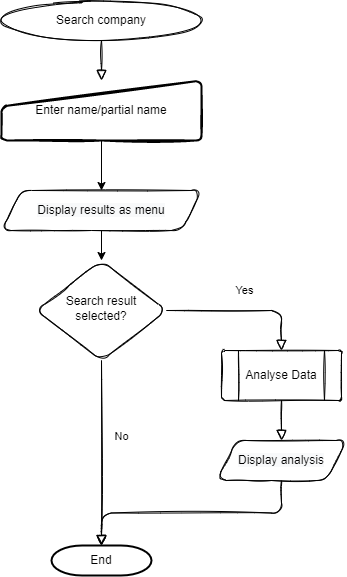

The diagram above was exported from draw.io. Its source (the exported page's mxGraphModel, read from the mxfile embedded in the PNG):
<mxGraphModel dx="1102" dy="857" grid="1" gridSize="10" guides="1" tooltips="1" connect="1" arrows="1" fold="1" page="1" pageScale="1" pageWidth="827" pageHeight="1169" math="0" shadow="0">
  <root>
    <mxCell id="CwhogQzOaHXyHSxJ34x6-0" />
    <mxCell id="CwhogQzOaHXyHSxJ34x6-1" parent="CwhogQzOaHXyHSxJ34x6-0" />
    <mxCell id="CwhogQzOaHXyHSxJ34x6-2" value="" style="edgeStyle=orthogonalEdgeStyle;rounded=1;sketch=1;orthogonalLoop=1;jettySize=auto;html=1;endArrow=block;endFill=0;endSize=8;" edge="1" parent="CwhogQzOaHXyHSxJ34x6-1" source="CwhogQzOaHXyHSxJ34x6-3" target="CwhogQzOaHXyHSxJ34x6-8">
      <mxGeometry relative="1" as="geometry" />
    </mxCell>
    <mxCell id="CwhogQzOaHXyHSxJ34x6-3" value="Search company" style="ellipse;whiteSpace=wrap;html=1;rounded=1;sketch=1;" vertex="1" parent="CwhogQzOaHXyHSxJ34x6-1">
      <mxGeometry x="240" y="40" width="200" height="40" as="geometry" />
    </mxCell>
    <mxCell id="wSkY9SN0cSZ6P71IkHWi-1" value="" style="edgeStyle=orthogonalEdgeStyle;rounded=0;orthogonalLoop=1;jettySize=auto;html=1;" edge="1" parent="CwhogQzOaHXyHSxJ34x6-1" source="CwhogQzOaHXyHSxJ34x6-8" target="wSkY9SN0cSZ6P71IkHWi-0">
      <mxGeometry relative="1" as="geometry" />
    </mxCell>
    <mxCell id="CwhogQzOaHXyHSxJ34x6-8" value="Enter name/partial name" style="html=1;strokeWidth=2;shape=manualInput;whiteSpace=wrap;rounded=1;size=26;arcSize=11;sketch=1;" vertex="1" parent="CwhogQzOaHXyHSxJ34x6-1">
      <mxGeometry x="240" y="120" width="200" height="60" as="geometry" />
    </mxCell>
    <mxCell id="YWJO28zGACMnuJLZ0ofk-12" value="" style="edgeStyle=orthogonalEdgeStyle;rounded=0;orthogonalLoop=1;jettySize=auto;html=1;" edge="1" parent="CwhogQzOaHXyHSxJ34x6-1" source="wSkY9SN0cSZ6P71IkHWi-0" target="YWJO28zGACMnuJLZ0ofk-2">
      <mxGeometry relative="1" as="geometry" />
    </mxCell>
    <mxCell id="wSkY9SN0cSZ6P71IkHWi-0" value="&lt;span style=&quot;color: rgb(0, 0, 0); font-family: Helvetica; font-size: 12px; font-style: normal; font-variant-ligatures: normal; font-variant-caps: normal; font-weight: 400; letter-spacing: normal; orphans: 2; text-align: center; text-indent: 0px; text-transform: none; widows: 2; word-spacing: 0px; -webkit-text-stroke-width: 0px; background-color: rgb(248, 249, 250); text-decoration-thickness: initial; text-decoration-style: initial; text-decoration-color: initial; float: none; display: inline !important;&quot;&gt;Display results as menu&lt;/span&gt;" style="shape=parallelogram;perimeter=parallelogramPerimeter;whiteSpace=wrap;html=1;fixedSize=1;rounded=1;sketch=1;" vertex="1" parent="CwhogQzOaHXyHSxJ34x6-1">
      <mxGeometry x="240" y="230" width="200" height="40" as="geometry" />
    </mxCell>
    <mxCell id="YWJO28zGACMnuJLZ0ofk-0" value="Yes" style="html=1;jettySize=auto;orthogonalLoop=1;fontSize=11;endArrow=block;endFill=0;endSize=8;strokeWidth=1;shadow=0;labelBackgroundColor=none;edgeStyle=orthogonalEdgeStyle;rounded=1;sketch=1;entryX=0.5;entryY=0;entryDx=0;entryDy=0;" edge="1" parent="CwhogQzOaHXyHSxJ34x6-1" source="YWJO28zGACMnuJLZ0ofk-2" target="lvis-rg67Le_dUaXL3uf-2">
      <mxGeometry y="20" relative="1" as="geometry">
        <mxPoint as="offset" />
        <mxPoint x="520" y="380" as="targetPoint" />
        <Array as="points">
          <mxPoint x="520" y="350" />
        </Array>
      </mxGeometry>
    </mxCell>
    <mxCell id="YWJO28zGACMnuJLZ0ofk-1" value="No" style="edgeStyle=orthogonalEdgeStyle;jettySize=auto;orthogonalLoop=1;fontSize=11;endArrow=block;endFill=0;endSize=8;strokeWidth=1;shadow=0;labelBackgroundColor=none;rounded=1;sketch=1;html=1;exitX=0.5;exitY=1;exitDx=0;exitDy=0;entryX=0.5;entryY=0;entryDx=0;entryDy=0;entryPerimeter=0;" edge="1" parent="CwhogQzOaHXyHSxJ34x6-1" source="YWJO28zGACMnuJLZ0ofk-2" target="yP0-UTyxOkBvqKEGqTPM-0">
      <mxGeometry x="-0.1781" y="20" relative="1" as="geometry">
        <mxPoint as="offset" />
        <Array as="points" />
        <mxPoint x="340" y="585" as="targetPoint" />
      </mxGeometry>
    </mxCell>
    <mxCell id="YWJO28zGACMnuJLZ0ofk-2" value="Search result&lt;br&gt;selected?" style="rhombus;whiteSpace=wrap;html=1;shadow=0;fontFamily=Helvetica;fontSize=12;align=center;strokeWidth=1;spacing=6;spacingTop=-4;rounded=1;sketch=1;" vertex="1" parent="CwhogQzOaHXyHSxJ34x6-1">
      <mxGeometry x="275" y="300" width="130" height="100" as="geometry" />
    </mxCell>
    <mxCell id="YWJO28zGACMnuJLZ0ofk-7" style="edgeStyle=orthogonalEdgeStyle;rounded=1;sketch=1;orthogonalLoop=1;jettySize=auto;html=1;exitX=0.5;exitY=1;exitDx=0;exitDy=0;endArrow=block;endFill=0;endSize=8;entryX=0.5;entryY=0;entryDx=0;entryDy=0;entryPerimeter=0;" edge="1" parent="CwhogQzOaHXyHSxJ34x6-1" source="lvis-rg67Le_dUaXL3uf-0" target="yP0-UTyxOkBvqKEGqTPM-0">
      <mxGeometry relative="1" as="geometry">
        <mxPoint x="520" y="500" as="sourcePoint" />
        <mxPoint x="340" y="585" as="targetPoint" />
      </mxGeometry>
    </mxCell>
    <mxCell id="lvis-rg67Le_dUaXL3uf-0" value="&lt;span style=&quot;color: rgb(0, 0, 0); font-family: Helvetica; font-size: 12px; font-style: normal; font-variant-ligatures: normal; font-variant-caps: normal; font-weight: 400; letter-spacing: normal; orphans: 2; text-align: center; text-indent: 0px; text-transform: none; widows: 2; word-spacing: 0px; -webkit-text-stroke-width: 0px; background-color: rgb(248, 249, 250); text-decoration-thickness: initial; text-decoration-style: initial; text-decoration-color: initial; float: none; display: inline !important;&quot;&gt;Display analysis&lt;/span&gt;" style="shape=parallelogram;perimeter=parallelogramPerimeter;whiteSpace=wrap;html=1;fixedSize=1;rounded=1;sketch=1;" vertex="1" parent="CwhogQzOaHXyHSxJ34x6-1">
      <mxGeometry x="455" y="480" width="130" height="40" as="geometry" />
    </mxCell>
    <mxCell id="lvis-rg67Le_dUaXL3uf-1" value="" style="edgeStyle=orthogonalEdgeStyle;rounded=1;sketch=1;orthogonalLoop=1;jettySize=auto;html=1;endArrow=block;endFill=0;endSize=8;" edge="1" parent="CwhogQzOaHXyHSxJ34x6-1" source="lvis-rg67Le_dUaXL3uf-2" target="lvis-rg67Le_dUaXL3uf-0">
      <mxGeometry relative="1" as="geometry" />
    </mxCell>
    <mxCell id="lvis-rg67Le_dUaXL3uf-2" value="Analyse Data" style="verticalLabelPosition=middle;verticalAlign=middle;html=1;shape=process;whiteSpace=wrap;rounded=1;size=0.14;arcSize=6;sketch=1;labelPosition=center;align=center;" vertex="1" parent="CwhogQzOaHXyHSxJ34x6-1">
      <mxGeometry x="460" y="390" width="120" height="50" as="geometry" />
    </mxCell>
    <mxCell id="yP0-UTyxOkBvqKEGqTPM-0" value="End" style="strokeWidth=2;html=1;shape=mxgraph.flowchart.terminator;whiteSpace=wrap;" vertex="1" parent="CwhogQzOaHXyHSxJ34x6-1">
      <mxGeometry x="290" y="585" width="100" height="30" as="geometry" />
    </mxCell>
  </root>
</mxGraphModel>